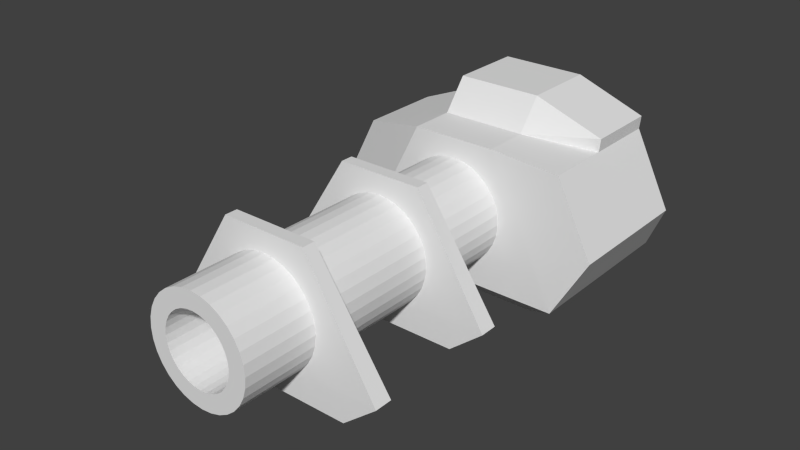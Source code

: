 # Source: TowerPrototype.blend  (saved by Blender 2.76.0; exported with 4.5.12 LTS)
import bpy
from mathutils import Matrix  # noqa: F401  (used for matrix-valued properties, if any)

bpy.ops.wm.read_factory_settings(use_empty=True)
scene = bpy.context.scene
scene.name = 'Scene'

# ---- collections
col_collection_1 = bpy.data.collections.new('Collection 1'); scene.collection.children.link(col_collection_1)

# ---- world
world_world = bpy.data.worlds.new('World'); scene.world = world_world
world_world.color = (0.05088, 0.05088, 0.05088)
world_world.use_sun_shadow = False
world_world.sun_shadow_jitter_overblur = 0.0
world_world.cycles.sampling_method = 'MANUAL'
world_world.cycles.sample_map_resolution = 256

# ---- meshes
me_cube_001 = bpy.data.meshes.new('Cube.001')
me_cube_001.from_pydata([(-1.592, -1.0, 1.0), (-0.5931, 1.0, 1.0), (-1.592, -1.0, -1.514), (-0.5931, 1.0, -1.514), (1.592, -1.0, 1.0), (0.5931, 1.0, 1.0), (1.592, -1.0, -1.514), (0.5931, 1.0, -1.514), (-1.592, -0.5977, 2.221), (-0.5931, 1.0, 2.276), (1.592, -0.5977, 2.221), (0.5931, 1.0, 2.276), (-1.592, -0.5977, 2.469), (-0.5931, 1.0, 2.449), (0.5931, 1.0, 2.449), (1.592, -0.5977, 2.469), (-1.592, -0.5977, 4.118), (-0.5931, 1.0, 4.172), (1.592, -0.5977, 4.118), (0.5931, 1.0, 4.172), (-1.592, -0.5977, 4.365), (-0.5931, 1.0, 4.345), (0.5931, 1.0, 4.345), (1.592, -0.5977, 4.365), (1.392e-08, 0.7278, -0.9938), (1.392e-08, 0.7278, 5.383), (0.1444, 0.7136, -0.9938), (0.1444, 0.7136, 5.383), (0.2832, 0.6715, -0.9938), (0.2832, 0.6715, 5.383), (0.4111, 0.6031, -0.9938), (0.4111, 0.6031, 5.383), (0.5233, 0.5111, -0.9938), (0.5233, 0.5111, 5.383), (0.6153, 0.399, -0.9938), (0.6153, 0.399, 5.383), (0.6837, 0.271, -0.9938), (0.6837, 0.271, 5.383), (0.7258, 0.1322, -0.9938), (0.7258, 0.1322, 5.383), (0.74, -0.01218, -0.9938), (0.74, -0.01218, 5.383), (0.7258, -0.1566, -0.9938), (0.7258, -0.1566, 5.383), (0.6837, -0.2954, -0.9938), (0.6837, -0.2954, 5.383), (0.6153, -0.4233, -0.9938), (0.6153, -0.4233, 5.383), (0.5233, -0.5355, -0.9938), (0.5233, -0.5355, 5.383), (0.4111, -0.6275, -0.9938), (0.4111, -0.6275, 5.383), (0.2832, -0.6959, -0.9938), (0.2832, -0.6959, 5.383), (0.1444, -0.738, -0.9938), (0.1444, -0.738, 5.383), (-2.272e-07, -0.7522, -0.9938), (-2.272e-07, -0.7522, 5.383), (-0.1444, -0.738, -0.9938), (-0.1444, -0.738, 5.383), (-0.2832, -0.6959, -0.9938), (-0.2832, -0.6959, 5.383), (-0.4111, -0.6275, -0.9938), (-0.4111, -0.6275, 5.383), (-0.5233, -0.5355, -0.9938), (-0.5233, -0.5355, 5.383), (-0.6153, -0.4233, -0.9938), (-0.6153, -0.4233, 5.383), (-0.6837, -0.2954, -0.9938), (-0.6837, -0.2954, 5.383), (-0.7258, -0.1566, -0.9938), (-0.7258, -0.1566, 5.383), (-0.74, -0.01218, -0.9938), (-0.74, -0.01218, 5.383), (-0.7258, 0.1322, -0.9938), (-0.7258, 0.1322, 5.383), (-0.6837, 0.271, -0.9938), (-0.6837, 0.271, 5.383), (-0.6153, 0.399, -0.9938), (-0.6153, 0.399, 5.383), (-0.5233, 0.5111, -0.9938), (-0.5233, 0.5111, 5.383), (-0.4111, 0.6031, -0.9938), (-0.4111, 0.6031, 5.383), (-0.2832, 0.6715, -0.9938), (-0.2832, 0.6715, 5.383), (-0.1444, 0.7136, -0.9938), (-0.1444, 0.7136, 5.383), (0.09661, 0.4735, 5.383), (3.104e-08, 0.483, 5.383), (0.1895, 0.4453, 5.383), (0.2751, 0.3996, 5.383), (0.3502, 0.338, 5.383), (0.4118, 0.2629, 5.383), (0.4575, 0.1773, 5.383), (0.4857, 0.08443, 5.383), (0.4952, -0.01218, 5.383), (0.4857, -0.1088, 5.383), (0.4575, -0.2017, 5.383), (0.4118, -0.2873, 5.383), (0.3502, -0.3623, 5.383), (0.2751, -0.4239, 5.383), (0.1895, -0.4697, 5.383), (0.09661, -0.4979, 5.383), (-1.303e-07, -0.5074, 5.383), (-0.09661, -0.4979, 5.383), (-0.1895, -0.4697, 5.383), (-0.2751, -0.4239, 5.383), (-0.3502, -0.3623, 5.383), (-0.4118, -0.2873, 5.383), (-0.4575, -0.2017, 5.383), (-0.4857, -0.1088, 5.383), (-0.4952, -0.01218, 5.383), (-0.4857, 0.08443, 5.383), (-0.4575, 0.1773, 5.383), (-0.4118, 0.2629, 5.383), (-0.3502, 0.338, 5.383), (-0.2751, 0.3996, 5.383), (-0.1895, 0.4453, 5.383), (-0.09661, 0.4735, 5.383), (0.09661, 0.4735, 3.856), (1.121e-07, 0.483, 3.856), (0.1895, 0.4453, 3.856), (0.2751, 0.3996, 3.856), (0.3502, 0.338, 3.856), (0.4118, 0.2629, 3.856), (0.4575, 0.1773, 3.856), (0.4857, 0.08443, 3.856), (0.4952, -0.01218, 3.856), (0.4857, -0.1088, 3.856), (0.4575, -0.2017, 3.856), (0.4118, -0.2873, 3.856), (0.3502, -0.3623, 3.856), (0.2751, -0.4239, 3.856), (0.1895, -0.4697, 3.856), (0.09661, -0.4979, 3.856), (-4.922e-08, -0.5074, 3.856), (-0.09661, -0.4979, 3.856), (-0.1895, -0.4697, 3.856), (-0.2751, -0.4239, 3.856), (-0.3502, -0.3623, 3.856), (-0.4118, -0.2873, 3.856), (-0.4575, -0.2017, 3.856), (-0.4857, -0.1088, 3.856), (-0.4952, -0.01218, 3.856), (-0.4857, 0.08443, 3.856), (-0.4575, 0.1773, 3.856), (-0.4118, 0.2629, 3.856), (-0.3502, 0.338, 3.856), (-0.2751, 0.3996, 3.856), (-0.1895, 0.4453, 3.856), (-0.09661, 0.4735, 3.856), (-1.127, -1.276, -0.7079), (-1.127, -1.276, 0.7079), (1.127, -1.276, -0.7079), (1.127, -1.276, 0.7079), (1.57, 0.916, -0.9747), (2.089, -0.1233, -0.9747), (1.57, 0.916, 0.9747), (2.089, -0.1233, 0.9747), (-2.297, -0.5273, 0.6046), (-1.693, 0.6818, 0.6046), (-1.693, 0.6818, -0.6046), (-2.297, -0.5273, -0.6046), (-0.5931, 1.0, 0.3573), (-1.592, -1.0, 0.04875), (0.5931, 1.0, 0.3573), (1.592, -1.0, 0.04875), (-1.127, -1.276, 0.03451), (1.127, -1.276, 0.03451), (1.57, 0.916, 0.04752), (2.089, -0.1233, 0.04752), (-1.693, 0.6818, 0.02947), (-2.297, -0.5273, 0.02947), (-0.5742, 1.441, 0.04875), (-0.5742, 1.441, -1.0), (0.612, 1.441, -1.0), (1.589, 1.097, -0.9747), (0.612, 1.441, 0.04875), (1.589, 1.097, 0.04752), (-1.117, -0.9896, 2.221), (1.117, -0.9896, 2.221), (-1.117, -0.9896, 2.469), (1.117, -0.9896, 2.469), (-1.117, -0.9896, 4.118), (1.117, -0.9896, 4.118), (-1.117, -0.9896, 4.365), (1.117, -0.9896, 4.365)], [], [(3, 2, 163, 162), (3, 7, 6, 2), (5, 4, 159, 158), (5, 1, 0, 4), (2, 6, 154, 152), (7, 3, 175, 176), (11, 10, 8, 9), (14, 13, 12, 15), (11, 9, 13, 14), (9, 8, 12, 13), (16, 18, 185, 184), (10, 11, 14, 15), (19, 18, 16, 17), (22, 21, 20, 23), (19, 17, 21, 22), (17, 16, 20, 21), (23, 20, 186, 187), (18, 19, 22, 23), (24, 25, 27, 26), (26, 27, 29, 28), (28, 29, 31, 30), (30, 31, 33, 32), (32, 33, 35, 34), (34, 35, 37, 36), (36, 37, 39, 38), (38, 39, 41, 40), (40, 41, 43, 42), (42, 43, 45, 44), (44, 45, 47, 46), (46, 47, 49, 48), (48, 49, 51, 50), (50, 51, 53, 52), (52, 53, 55, 54), (54, 55, 57, 56), (56, 57, 59, 58), (58, 59, 61, 60), (60, 61, 63, 62), (62, 63, 65, 64), (64, 65, 67, 66), (66, 67, 69, 68), (68, 69, 71, 70), (70, 71, 73, 72), (72, 73, 75, 74), (74, 75, 77, 76), (76, 77, 79, 78), (78, 79, 81, 80), (80, 81, 83, 82), (82, 83, 85, 84), (37, 35, 93, 94), (86, 87, 25, 24), (84, 85, 87, 86), (24, 26, 28, 30, 32, 34, 36, 38, 40, 42, 44, 46, 48, 50, 52, 54, 56, 58, 60, 62, 64, 66, 68, 70, 72, 74, 76, 78, 80, 82, 84, 86), (103, 102, 134, 135), (55, 53, 102, 103), (73, 71, 111, 112), (29, 27, 88, 90), (47, 45, 98, 99), (65, 63, 107, 108), (83, 81, 116, 117), (39, 37, 94, 95), (57, 55, 103, 104), (75, 73, 112, 113), (31, 29, 90, 91), (49, 47, 99, 100), (67, 65, 108, 109), (85, 83, 117, 118), (41, 39, 95, 96), (59, 57, 104, 105), (77, 75, 113, 114), (33, 31, 91, 92), (51, 49, 100, 101), (69, 67, 109, 110), (87, 85, 118, 119), (43, 41, 96, 97), (61, 59, 105, 106), (79, 77, 114, 115), (35, 33, 92, 93), (53, 51, 101, 102), (71, 69, 110, 111), (27, 25, 89, 88), (25, 87, 119, 89), (45, 43, 97, 98), (63, 61, 106, 107), (81, 79, 115, 116), (120, 121, 151, 150, 149, 148, 147, 146, 145, 144, 143, 142, 141, 140, 139, 138, 137, 136, 135, 134, 133, 132, 131, 130, 129, 128, 127, 126, 125, 124, 123, 122), (90, 88, 120, 122), (117, 116, 148, 149), (104, 103, 135, 136), (91, 90, 122, 123), (118, 117, 149, 150), (105, 104, 136, 137), (92, 91, 123, 124), (119, 118, 150, 151), (106, 105, 137, 138), (93, 92, 124, 125), (89, 119, 151, 121), (107, 106, 138, 139), (94, 93, 125, 126), (108, 107, 139, 140), (95, 94, 126, 127), (109, 108, 140, 141), (96, 95, 127, 128), (110, 109, 141, 142), (97, 96, 128, 129), (111, 110, 142, 143), (98, 97, 129, 130), (112, 111, 143, 144), (99, 98, 130, 131), (113, 112, 144, 145), (100, 99, 131, 132), (114, 113, 145, 146), (101, 100, 132, 133), (115, 114, 146, 147), (102, 101, 133, 134), (88, 89, 121, 120), (116, 115, 147, 148), (168, 152, 154, 169), (4, 0, 153, 155), (167, 4, 155, 169), (165, 2, 152, 168), (170, 158, 159, 171), (167, 6, 157, 171), (166, 5, 158, 170), (6, 7, 156, 157), (172, 162, 163, 173), (0, 1, 161, 160), (165, 0, 160, 173), (164, 3, 162, 172), (1, 164, 172, 161), (2, 165, 173, 163), (161, 172, 173, 160), (164, 166, 178, 174), (4, 167, 171, 159), (156, 170, 171, 157), (0, 165, 168, 153), (6, 167, 169, 154), (153, 168, 169, 155), (5, 166, 164, 1), (178, 176, 175, 174), (176, 178, 179, 177), (170, 156, 177, 179), (166, 170, 179, 178), (156, 7, 176, 177), (3, 164, 174, 175), (180, 181, 183, 182), (184, 185, 187, 186), (20, 16, 184, 186), (10, 15, 183, 181), (15, 12, 182, 183), (8, 10, 181, 180), (18, 23, 187, 185), (12, 8, 180, 182)])
_uv = me_cube_001.uv_layers.new(name='UVMap')
_uv.uv.foreach_set('vector', [0.9559, 0.9457, 0.7885, 0.9457, 0.8281, 0.8693, 0.9293, 0.8693, 0.2619, 0.2323, 0.2619, 0.133, 0.4292, 0.04877, 0.4292, 0.3155, 0.4376, 0.247, 0.6051, 0.3308, 0.5317, 0.3726, 0.4446, 0.329, 0.4376, 0.247, 0.4376, 0.1474, 0.6051, 0.06349, 0.6051, 0.3308, 0.2147, 0.05802, 0.2147, 0.3234, 0.1467, 0.2821, 0.1467, 0.09416, 0.8137, 0.1038, 0.8137, 0.004198, 0.8567, 0.006053, 0.8567, 0.1056, 0.004188, 0.6986, 0.1381, 0.6148, 0.1381, 0.8815, 0.004188, 0.798, 0.7801, 0.6322, 0.7801, 0.7318, 0.6463, 0.8157, 0.6463, 0.5483, 0.2431, 0.7517, 0.2431, 0.8513, 0.2286, 0.8513, 0.2286, 0.7517, 0.9912, 0.1958, 0.9958, 0.3299, 0.9751, 0.3299, 0.9768, 0.1958, 0.4704, 0.6567, 0.4704, 0.9234, 0.4376, 0.8837, 0.4376, 0.6966, 0.985, 0.7678, 0.9805, 0.9157, 0.966, 0.9157, 0.9643, 0.7678, 0.6043, 0.8396, 0.4704, 0.9234, 0.4704, 0.6567, 0.6043, 0.7403, 0.6043, 0.4648, 0.6043, 0.5644, 0.4704, 0.6483, 0.4704, 0.3809, 0.2286, 0.9593, 0.2286, 0.8597, 0.2431, 0.8597, 0.2431, 0.9593, 0.9853, 0.5483, 0.9899, 0.6824, 0.9692, 0.6824, 0.9709, 0.5483, 0.4704, 0.3809, 0.4704, 0.6483, 0.4376, 0.6084, 0.4376, 0.4208, 0.7682, 0.8241, 0.7637, 0.972, 0.7492, 0.972, 0.7475, 0.8241, 0.2989, 0.8592, 0.2989, 0.3238, 0.3109, 0.3238, 0.3109, 0.8592, 0.3109, 0.8592, 0.3109, 0.3238, 0.3225, 0.3238, 0.3225, 0.8592, 0.3225, 0.8592, 0.3225, 0.3238, 0.3332, 0.3238, 0.3332, 0.8592, 0.8053, 0.004198, 0.8053, 0.5396, 0.7959, 0.5396, 0.7959, 0.004198, 0.7959, 0.004198, 0.7959, 0.5396, 0.7852, 0.5396, 0.7852, 0.004198, 0.7852, 0.004198, 0.7852, 0.5396, 0.7736, 0.5396, 0.7736, 0.004198, 0.7736, 0.004198, 0.7736, 0.5396, 0.7615, 0.5396, 0.7615, 0.004198, 0.7615, 0.004198, 0.7615, 0.5396, 0.7494, 0.5396, 0.7494, 0.004198, 0.7494, 0.004198, 0.7494, 0.5396, 0.7378, 0.5396, 0.7378, 0.004198, 0.7378, 0.004198, 0.7378, 0.5396, 0.727, 0.5396, 0.727, 0.004198, 0.727, 0.004198, 0.727, 0.5396, 0.7177, 0.5396, 0.7177, 0.004198, 0.6135, 0.5399, 0.6135, 0.004623, 0.6223, 0.004456, 0.6223, 0.5397, 0.6223, 0.5397, 0.6223, 0.004456, 0.6325, 0.004327, 0.6325, 0.5396, 0.6325, 0.5396, 0.6325, 0.004327, 0.6438, 0.004239, 0.6438, 0.5395, 0.6438, 0.5395, 0.6438, 0.004239, 0.6558, 0.004198, 0.6558, 0.5395, 0.6558, 0.5395, 0.6558, 0.004198, 0.6679, 0.004203, 0.6679, 0.5395, 0.6679, 0.5395, 0.6679, 0.004203, 0.6798, 0.004255, 0.6798, 0.5395, 0.6798, 0.5395, 0.6798, 0.004255, 0.6909, 0.004352, 0.6909, 0.5396, 0.6909, 0.5396, 0.6909, 0.004352, 0.7009, 0.004491, 0.7009, 0.5398, 0.7009, 0.5398, 0.7009, 0.004491, 0.7093, 0.004665, 0.7093, 0.5399, 0.4292, 0.3238, 0.4292, 0.8592, 0.4199, 0.8592, 0.4199, 0.3238, 0.4199, 0.3238, 0.4199, 0.8592, 0.4091, 0.8592, 0.4091, 0.3238, 0.4091, 0.3238, 0.4091, 0.8592, 0.3975, 0.8592, 0.3975, 0.3238, 0.3975, 0.3238, 0.3975, 0.8592, 0.3854, 0.8592, 0.3854, 0.3238, 0.3854, 0.3238, 0.3854, 0.8592, 0.3733, 0.8592, 0.3733, 0.3238, 0.3733, 0.3238, 0.3733, 0.8592, 0.3617, 0.8592, 0.3617, 0.3238, 0.3617, 0.3238, 0.3617, 0.8592, 0.351, 0.8592, 0.351, 0.3238, 0.351, 0.3238, 0.351, 0.8592, 0.3416, 0.8592, 0.3416, 0.3238, 0.2549, 0.8592, 0.2549, 0.3238, 0.2644, 0.3238, 0.2644, 0.8592, 0.2644, 0.8592, 0.2644, 0.3238, 0.2751, 0.3238, 0.2751, 0.8592, 0.8574, 0.3171, 0.8461, 0.3125, 0.8558, 0.2943, 0.8633, 0.2974, 0.2868, 0.8592, 0.2868, 0.3238, 0.2989, 0.3238, 0.2989, 0.8592, 0.2751, 0.8592, 0.2751, 0.3238, 0.2868, 0.3238, 0.2868, 0.8592, 0.846, 0.4445, 0.836, 0.4377, 0.8274, 0.4291, 0.8207, 0.419, 0.816, 0.4077, 0.8137, 0.3958, 0.8137, 0.3836, 0.816, 0.3716, 0.8207, 0.3604, 0.8274, 0.3503, 0.836, 0.3417, 0.846, 0.3349, 0.8572, 0.3303, 0.8691, 0.3279, 0.8812, 0.3279, 0.8931, 0.3303, 0.9043, 0.3349, 0.9143, 0.3417, 0.9229, 0.3503, 0.9296, 0.3605, 0.9342, 0.3717, 0.9366, 0.3837, 0.9366, 0.3958, 0.9342, 0.4078, 0.9296, 0.419, 0.9229, 0.4292, 0.9143, 0.4378, 0.9043, 0.4445, 0.8931, 0.4492, 0.8812, 0.4515, 0.8691, 0.4515, 0.8572, 0.4492, 0.286, 0.8676, 0.2938, 0.8676, 0.2938, 0.9958, 0.286, 0.9958, 0.937, 0.2637, 0.9346, 0.2757, 0.915, 0.2697, 0.9166, 0.2617, 0.8693, 0.1958, 0.8814, 0.1958, 0.8794, 0.2163, 0.8713, 0.2163, 0.8207, 0.2869, 0.816, 0.2757, 0.8357, 0.2697, 0.8388, 0.2773, 0.9147, 0.3057, 0.9046, 0.3125, 0.8949, 0.2943, 0.9017, 0.2898, 0.9147, 0.2096, 0.9233, 0.2182, 0.9074, 0.2313, 0.9017, 0.2255, 0.8207, 0.2284, 0.8274, 0.2182, 0.8433, 0.2313, 0.8388, 0.2381, 0.8693, 0.3195, 0.8574, 0.3171, 0.8633, 0.2974, 0.8713, 0.299, 0.937, 0.2516, 0.937, 0.2637, 0.9166, 0.2617, 0.9166, 0.2536, 0.8574, 0.1982, 0.8693, 0.1958, 0.8713, 0.2163, 0.8633, 0.2179, 0.8274, 0.2971, 0.8207, 0.2869, 0.8388, 0.2773, 0.8433, 0.284, 0.9233, 0.2971, 0.9147, 0.3057, 0.9017, 0.2898, 0.9074, 0.284, 0.9046, 0.2029, 0.9147, 0.2096, 0.9017, 0.2255, 0.8949, 0.221, 0.816, 0.2396, 0.8207, 0.2284, 0.8388, 0.2381, 0.8357, 0.2456, 0.8814, 0.3195, 0.8693, 0.3195, 0.8713, 0.299, 0.8794, 0.299, 0.9347, 0.2396, 0.937, 0.2516, 0.9166, 0.2536, 0.915, 0.2456, 0.8461, 0.2029, 0.8574, 0.1982, 0.8633, 0.2179, 0.8558, 0.221, 0.836, 0.3057, 0.8274, 0.2971, 0.8433, 0.284, 0.849, 0.2898, 0.93, 0.2869, 0.9233, 0.2971, 0.9074, 0.284, 0.9119, 0.2773, 0.8933, 0.1982, 0.9046, 0.2029, 0.8949, 0.221, 0.8874, 0.2179, 0.8137, 0.2516, 0.816, 0.2396, 0.8357, 0.2456, 0.8341, 0.2536, 0.8933, 0.3171, 0.8814, 0.3195, 0.8794, 0.299, 0.8874, 0.2974, 0.93, 0.2284, 0.9347, 0.2396, 0.915, 0.2456, 0.9119, 0.2381, 0.836, 0.2096, 0.8461, 0.2029, 0.8558, 0.221, 0.849, 0.2255, 0.8461, 0.3125, 0.836, 0.3057, 0.849, 0.2898, 0.8558, 0.2943, 0.9346, 0.2757, 0.93, 0.2869, 0.9119, 0.2773, 0.915, 0.2697, 0.8814, 0.1958, 0.8933, 0.1982, 0.8874, 0.2179, 0.8794, 0.2163, 0.816, 0.2757, 0.8137, 0.2637, 0.8341, 0.2617, 0.8357, 0.2697, 0.8137, 0.2637, 0.8137, 0.2516, 0.8341, 0.2536, 0.8341, 0.2617, 0.9046, 0.3125, 0.8933, 0.3171, 0.8874, 0.2974, 0.8949, 0.2943, 0.9233, 0.2182, 0.93, 0.2284, 0.9119, 0.2381, 0.9074, 0.2313, 0.8274, 0.2182, 0.836, 0.2096, 0.849, 0.2255, 0.8433, 0.2313, 0.3173, 0.9211, 0.3157, 0.9131, 0.3157, 0.9049, 0.3173, 0.8969, 0.3204, 0.8894, 0.3249, 0.8826, 0.3307, 0.8769, 0.3374, 0.8723, 0.3449, 0.8692, 0.3529, 0.8676, 0.361, 0.8676, 0.369, 0.8692, 0.3765, 0.8723, 0.3833, 0.8769, 0.389, 0.8826, 0.3935, 0.8894, 0.3966, 0.8969, 0.3982, 0.9049, 0.3982, 0.9131, 0.3966, 0.9211, 0.3935, 0.9286, 0.389, 0.9354, 0.3833, 0.9411, 0.3765, 0.9457, 0.369, 0.9488, 0.361, 0.9504, 0.3529, 0.9504, 0.3449, 0.9488, 0.3374, 0.9457, 0.3307, 0.9411, 0.3249, 0.9354, 0.3204, 0.9286, 0.2311, 0.7431, 0.2236, 0.743, 0.2236, 0.6149, 0.2311, 0.6149, 0.192, 0.7431, 0.1851, 0.7432, 0.1851, 0.615, 0.192, 0.6149, 0.2779, 0.8676, 0.286, 0.8676, 0.286, 0.9958, 0.2779, 0.9958, 0.2377, 0.7432, 0.2311, 0.7431, 0.2311, 0.6149, 0.2377, 0.615, 0.1995, 0.743, 0.192, 0.7431, 0.192, 0.6149, 0.1995, 0.6149, 0.2698, 0.8676, 0.2779, 0.8676, 0.2779, 0.9958, 0.2698, 0.9958, 0.2433, 0.7433, 0.2377, 0.7432, 0.2377, 0.615, 0.2433, 0.6151, 0.2075, 0.743, 0.1995, 0.743, 0.1995, 0.6149, 0.2075, 0.6148, 0.2621, 0.8676, 0.2698, 0.8676, 0.2698, 0.9958, 0.2621, 0.9958, 0.6868, 0.9523, 0.6805, 0.9523, 0.6805, 0.8241, 0.6868, 0.8241, 0.2157, 0.743, 0.2075, 0.743, 0.2075, 0.6148, 0.2157, 0.6148, 0.2549, 0.8676, 0.2621, 0.8676, 0.2621, 0.9958, 0.2549, 0.9958, 0.694, 0.9523, 0.6868, 0.9523, 0.6868, 0.8241, 0.694, 0.8241, 0.6198, 0.9523, 0.6135, 0.9523, 0.6135, 0.8241, 0.6198, 0.8241, 0.7017, 0.9523, 0.694, 0.9523, 0.694, 0.8241, 0.7017, 0.8241, 0.6269, 0.9523, 0.6198, 0.9523, 0.6198, 0.8241, 0.6269, 0.8241, 0.7098, 0.9523, 0.7017, 0.9523, 0.7017, 0.8241, 0.7098, 0.8241, 0.6347, 0.9523, 0.6269, 0.9523, 0.6269, 0.8241, 0.6347, 0.8241, 0.7179, 0.9523, 0.7098, 0.9523, 0.7098, 0.8241, 0.7179, 0.8241, 0.6428, 0.9523, 0.6347, 0.9523, 0.6347, 0.8241, 0.6428, 0.8241, 0.7257, 0.9523, 0.7179, 0.9523, 0.7179, 0.8241, 0.7257, 0.8241, 0.6509, 0.9523, 0.6428, 0.9523, 0.6428, 0.8241, 0.6509, 0.8241, 0.7329, 0.9523, 0.7257, 0.9523, 0.7257, 0.8241, 0.7329, 0.8241, 0.6587, 0.9523, 0.6509, 0.9523, 0.6509, 0.8241, 0.6587, 0.8241, 0.7392, 0.9523, 0.7329, 0.9523, 0.7329, 0.8241, 0.7392, 0.8241, 0.6658, 0.9523, 0.6587, 0.9523, 0.6587, 0.8241, 0.6658, 0.8241, 0.301, 0.8676, 0.3073, 0.8676, 0.3073, 0.9958, 0.301, 0.9958, 0.6721, 0.9523, 0.6658, 0.9523, 0.6658, 0.8241, 0.6721, 0.8241, 0.2938, 0.8676, 0.301, 0.8676, 0.301, 0.9958, 0.2938, 0.9958, 0.2236, 0.743, 0.2157, 0.743, 0.2157, 0.6148, 0.2236, 0.6149, 0.1851, 0.7432, 0.1792, 0.7433, 0.1792, 0.6151, 0.1851, 0.615, 0.08457, 0.09431, 0.1467, 0.09416, 0.1467, 0.2821, 0.08457, 0.2822, 0.004188, 0.3239, 0.004188, 0.05853, 0.02818, 0.09445, 0.02818, 0.2824, 0.08384, 0.3238, 0.004188, 0.3239, 0.02818, 0.2824, 0.08457, 0.2822, 0.08384, 0.05833, 0.2147, 0.05802, 0.1467, 0.09416, 0.08457, 0.09431, 0.9462, 0.6794, 0.9462, 0.7573, 0.8524, 0.7573, 0.8524, 0.6794, 0.7885, 0.6795, 0.7885, 0.5483, 0.8524, 0.5936, 0.8524, 0.6794, 0.1609, 0.5245, 0.2147, 0.5245, 0.2126, 0.6064, 0.135, 0.6064, 0.4292, 0.04877, 0.2619, 0.133, 0.2669, 0.04796, 0.3538, 0.004198, 0.9293, 0.8161, 0.9293, 0.8693, 0.8281, 0.8693, 0.8281, 0.8161, 0.6051, 0.06349, 0.4376, 0.1474, 0.4637, 0.05492, 0.565, 0.004198, 0.08384, 0.05833, 0.004188, 0.05853, 0.03809, 0.00444, 0.08624, 0.004325, 0.1609, 0.4249, 0.004188, 0.4249, 0.08036, 0.3323, 0.1335, 0.3323, 0.2147, 0.4249, 0.1609, 0.4249, 0.1335, 0.3323, 0.1816, 0.3323, 0.2147, 0.05802, 0.08384, 0.05833, 0.08624, 0.004325, 0.1393, 0.004198, 0.9293, 0.7678, 0.9293, 0.8161, 0.8281, 0.8161, 0.8281, 0.7678, 0.2202, 0.7517, 0.2166, 0.8512, 0.1792, 0.8514, 0.1829, 0.7518, 0.7885, 0.7594, 0.7885, 0.6795, 0.8524, 0.6794, 0.8524, 0.7573, 0.9462, 0.5936, 0.9462, 0.6794, 0.8524, 0.6794, 0.8524, 0.5936, 0.004188, 0.05853, 0.08384, 0.05833, 0.08457, 0.09431, 0.02818, 0.09445, 0.2147, 0.3234, 0.08384, 0.3238, 0.08457, 0.2822, 0.1467, 0.2821, 0.02818, 0.09445, 0.08457, 0.09431, 0.08457, 0.2822, 0.02818, 0.2824, 0.2147, 0.5245, 0.1609, 0.5245, 0.1609, 0.4249, 0.2147, 0.4249, 0.9446, 0.1056, 0.8567, 0.1056, 0.8567, 0.006053, 0.9446, 0.006053, 0.8567, 0.1056, 0.9446, 0.1056, 0.9445, 0.1874, 0.8588, 0.1874, 0.9462, 0.6794, 0.9462, 0.5936, 0.9608, 0.5936, 0.9608, 0.6794, 0.2166, 0.8512, 0.2202, 0.9333, 0.205, 0.9344, 0.1792, 0.8514, 0.2669, 0.04796, 0.2619, 0.133, 0.2231, 0.1285, 0.2517, 0.04642, 0.9899, 0.004198, 0.9899, 0.1613, 0.9529, 0.1354, 0.9529, 0.04736, 0.2459, 0.3595, 0.2459, 0.5458, 0.2252, 0.5458, 0.2252, 0.3595, 0.9661, 0.2315, 0.9661, 0.4177, 0.9454, 0.4178, 0.9454, 0.2315, 0.946, 0.1959, 0.9667, 0.1958, 0.9661, 0.2315, 0.9454, 0.2315, 0.2465, 0.5893, 0.2258, 0.5893, 0.2252, 0.5458, 0.2459, 0.5458, 0.6463, 0.5483, 0.6463, 0.8157, 0.6135, 0.7758, 0.6135, 0.5882, 0.1381, 0.8815, 0.1381, 0.6148, 0.1709, 0.6545, 0.1709, 0.8417, 0.9667, 0.4613, 0.946, 0.4613, 0.9454, 0.4178, 0.9661, 0.4177, 0.2258, 0.3239, 0.2465, 0.3238, 0.2459, 0.3595, 0.2252, 0.3595])
me_cube_001.use_remesh_preserve_volume = False
me_cube_001.use_remesh_preserve_attributes = False
me_cube_001.use_mirror_vertex_groups = False
me_cube_001.update()

# ---- objects
ob_cube = bpy.data.objects.new('Cube', me_cube_001)

# ---- transforms, parenting, visibility, modifiers, constraints
ob_cube.location = (0.0, 0.0, 0.0)
ob_cube.rotation_euler = (1.571, -0.0, 0.0)
ob_cube.lineart.crease_threshold = 0.0

# ---- collection membership
col_collection_1.objects.link(ob_cube)

# ---- scene / render settings (as saved in the file)
scene.frame_start = 1; scene.frame_end = 250; scene.frame_set(1)
scene.render.engine = 'BLENDER_EEVEE_NEXT'
scene.render.resolution_percentage = 50
scene.render.dither_intensity = 0.0
scene.cycles.use_denoising = False
scene.cycles.samples = 10
scene.cycles.sampling_pattern = 'TABULATED_SOBOL'
scene.cycles.light_sampling_threshold = 0.0
scene.cycles.use_adaptive_sampling = False
scene.cycles.use_light_tree = False
scene.cycles.blur_glossy = 0.0
scene.cycles.pixel_filter_type = 'GAUSSIAN'
scene.cycles.sample_clamp_indirect = 0.0
scene.view_settings.view_transform = 'Standard'
bpy.context.view_layer.update()

# ---- added for rendering (the .blend has no active camera and no usable light): camera, sun
cam_auto = bpy.data.cameras.new('AutoCamera')
cam_auto.lens = 50.0
cam_auto.sensor_width = 36.0
cam_auto.clip_end = 1000.0
ob_auto_camera = bpy.data.objects.new('AutoCamera', cam_auto)
scene.collection.objects.link(ob_auto_camera)
ob_auto_camera.location = (7.86544, -11.4981, 6.45824)
ob_auto_camera.rotation_euler = (1.09748, -7.21219e-08, 0.694738)
scene.camera = ob_auto_camera
light_auto_sun = bpy.data.lights.new('AutoSun', 'SUN')
light_auto_sun.energy = 3.0
light_auto_sun.angle = 0.0523599
ob_auto_sun = bpy.data.objects.new('AutoSun', light_auto_sun)
scene.collection.objects.link(ob_auto_sun)
ob_auto_sun.rotation_euler = (0.872665, 0.174533, 0.523599)
bpy.context.view_layer.update()

